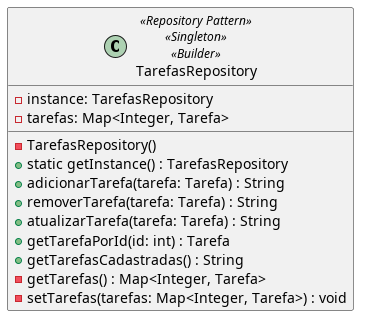

The diagram above was rendered by PlantUML. Its source (embedded in the PNG):
@startuml

skinparam line ortho

class TarefasRepository <<Repository Pattern>> <<Singleton>> <<Builder>> {
    - instance: TarefasRepository
    - tarefas: Map<Integer, Tarefa>
    - TarefasRepository()
    + static getInstance() : TarefasRepository
    + adicionarTarefa(tarefa: Tarefa) : String
    + removerTarefa(tarefa: Tarefa) : String
    + atualizarTarefa(tarefa: Tarefa) : String
    + getTarefaPorId(id: int) : Tarefa
    + getTarefasCadastradas() : String
    - getTarefas() : Map<Integer, Tarefa>
    - setTarefas(tarefas: Map<Integer, Tarefa>) : void
}

@enduml